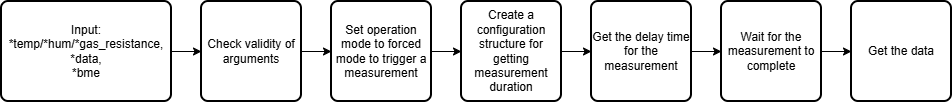

The diagram above was exported from draw.io. Its source (the exported page's mxGraphModel, read from the mxfile embedded in the PNG):
<mxGraphModel dx="2017" dy="497" grid="1" gridSize="10" guides="1" tooltips="1" connect="1" arrows="1" fold="1" page="1" pageScale="1" pageWidth="850" pageHeight="1100" math="0" shadow="0">
  <root>
    <mxCell id="0" />
    <mxCell id="1" parent="0" />
    <mxCell id="vSm_4F7J19tWBVN3s9iO-3" value="" style="edgeStyle=orthogonalEdgeStyle;rounded=0;orthogonalLoop=1;jettySize=auto;html=1;" edge="1" parent="1" source="vSm_4F7J19tWBVN3s9iO-1" target="vSm_4F7J19tWBVN3s9iO-2">
      <mxGeometry relative="1" as="geometry" />
    </mxCell>
    <mxCell id="vSm_4F7J19tWBVN3s9iO-1" value="Input:&lt;br&gt;*temp/*hum/*gas_resistance,&lt;div&gt;*data,&lt;br&gt;*bme&lt;/div&gt;" style="rounded=1;whiteSpace=wrap;html=1;absoluteArcSize=1;arcSize=14;strokeWidth=2;" vertex="1" parent="1">
      <mxGeometry x="-650" y="110" width="170" height="100" as="geometry" />
    </mxCell>
    <mxCell id="vSm_4F7J19tWBVN3s9iO-5" value="" style="edgeStyle=orthogonalEdgeStyle;rounded=0;orthogonalLoop=1;jettySize=auto;html=1;" edge="1" parent="1" source="vSm_4F7J19tWBVN3s9iO-2" target="vSm_4F7J19tWBVN3s9iO-4">
      <mxGeometry relative="1" as="geometry" />
    </mxCell>
    <mxCell id="vSm_4F7J19tWBVN3s9iO-2" value="Check validity of arguments" style="rounded=1;whiteSpace=wrap;html=1;absoluteArcSize=1;arcSize=14;strokeWidth=2;" vertex="1" parent="1">
      <mxGeometry x="-450" y="110" width="100" height="100" as="geometry" />
    </mxCell>
    <mxCell id="vSm_4F7J19tWBVN3s9iO-7" value="" style="edgeStyle=orthogonalEdgeStyle;rounded=0;orthogonalLoop=1;jettySize=auto;html=1;" edge="1" parent="1" source="vSm_4F7J19tWBVN3s9iO-4" target="vSm_4F7J19tWBVN3s9iO-6">
      <mxGeometry relative="1" as="geometry" />
    </mxCell>
    <mxCell id="vSm_4F7J19tWBVN3s9iO-4" value="Set operation mode to forced mode to trigger a measurement" style="rounded=1;whiteSpace=wrap;html=1;absoluteArcSize=1;arcSize=14;strokeWidth=2;" vertex="1" parent="1">
      <mxGeometry x="-320" y="110" width="100" height="100" as="geometry" />
    </mxCell>
    <mxCell id="vSm_4F7J19tWBVN3s9iO-9" value="" style="edgeStyle=orthogonalEdgeStyle;rounded=0;orthogonalLoop=1;jettySize=auto;html=1;" edge="1" parent="1" source="vSm_4F7J19tWBVN3s9iO-6" target="vSm_4F7J19tWBVN3s9iO-8">
      <mxGeometry relative="1" as="geometry" />
    </mxCell>
    <mxCell id="vSm_4F7J19tWBVN3s9iO-6" value="Create a configuration structure for getting measurement duration" style="rounded=1;whiteSpace=wrap;html=1;absoluteArcSize=1;arcSize=14;strokeWidth=2;" vertex="1" parent="1">
      <mxGeometry x="-190" y="110" width="100" height="100" as="geometry" />
    </mxCell>
    <mxCell id="vSm_4F7J19tWBVN3s9iO-11" value="" style="edgeStyle=orthogonalEdgeStyle;rounded=0;orthogonalLoop=1;jettySize=auto;html=1;" edge="1" parent="1" source="vSm_4F7J19tWBVN3s9iO-8" target="vSm_4F7J19tWBVN3s9iO-10">
      <mxGeometry relative="1" as="geometry" />
    </mxCell>
    <mxCell id="vSm_4F7J19tWBVN3s9iO-8" value="Get the delay time for the measurement" style="rounded=1;whiteSpace=wrap;html=1;absoluteArcSize=1;arcSize=14;strokeWidth=2;" vertex="1" parent="1">
      <mxGeometry x="-60" y="110" width="100" height="100" as="geometry" />
    </mxCell>
    <mxCell id="vSm_4F7J19tWBVN3s9iO-13" value="" style="edgeStyle=orthogonalEdgeStyle;rounded=0;orthogonalLoop=1;jettySize=auto;html=1;" edge="1" parent="1" source="vSm_4F7J19tWBVN3s9iO-10" target="vSm_4F7J19tWBVN3s9iO-12">
      <mxGeometry relative="1" as="geometry" />
    </mxCell>
    <mxCell id="vSm_4F7J19tWBVN3s9iO-10" value="Wait for the measurement to complete" style="rounded=1;whiteSpace=wrap;html=1;absoluteArcSize=1;arcSize=14;strokeWidth=2;" vertex="1" parent="1">
      <mxGeometry x="70" y="110" width="100" height="100" as="geometry" />
    </mxCell>
    <mxCell id="vSm_4F7J19tWBVN3s9iO-12" value="Get the data" style="rounded=1;whiteSpace=wrap;html=1;absoluteArcSize=1;arcSize=14;strokeWidth=2;" vertex="1" parent="1">
      <mxGeometry x="200" y="110" width="100" height="100" as="geometry" />
    </mxCell>
  </root>
</mxGraphModel>